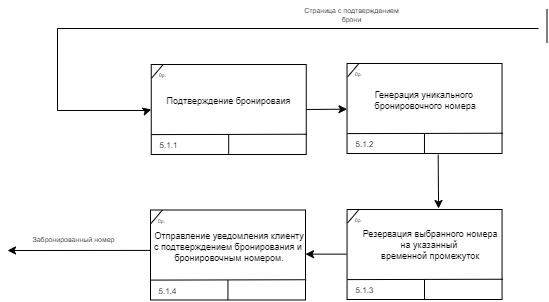

The diagram above was exported from draw.io. Its source (the exported page's mxGraphModel, read from the mxfile embedded in the PNG):
<mxGraphModel dx="1757" dy="731" grid="0" gridSize="10" guides="1" tooltips="1" connect="1" arrows="1" fold="1" page="0" pageScale="1" pageWidth="827" pageHeight="1169" background="none" math="0" shadow="0">
  <root>
    <mxCell id="0" />
    <mxCell id="1" parent="0" />
    <mxCell id="2" value="Страница с подтверждением&lt;br&gt;брони" style="text;html=1;align=center;verticalAlign=middle;resizable=0;points=[];autosize=1;strokeColor=none;fillColor=none;fontSize=7;" vertex="1" parent="1">
      <mxGeometry x="253.77999999999997" y="550" width="120" height="30" as="geometry" />
    </mxCell>
    <mxCell id="3" value="" style="rounded=0;whiteSpace=wrap;html=1;gradientColor=none;glass=0;shadow=0;" vertex="1" parent="1">
      <mxGeometry x="113.75000000000001" y="614" width="155" height="90" as="geometry" />
    </mxCell>
    <mxCell id="4" value="" style="endArrow=none;html=1;rounded=0;exitX=0.003;exitY=0.15;exitDx=0;exitDy=0;entryX=0.077;entryY=0;entryDx=0;entryDy=0;entryPerimeter=0;jumpSize=100;endSize=6;jumpStyle=none;exitPerimeter=0;" edge="1" source="3" target="3" parent="1">
      <mxGeometry width="50" height="50" relative="1" as="geometry">
        <mxPoint x="113.75000000000001" y="627.3199999999999" as="sourcePoint" />
        <mxPoint x="128.26999999999998" y="614" as="targetPoint" />
      </mxGeometry>
    </mxCell>
    <mxCell id="5" value="0р." style="text;html=1;align=center;verticalAlign=middle;resizable=0;points=[];autosize=1;strokeColor=none;fillColor=none;fontSize=5;" vertex="1" parent="1">
      <mxGeometry x="109.75000000000001" y="614" width="30" height="20" as="geometry" />
    </mxCell>
    <mxCell id="6" value="" style="endArrow=none;html=1;rounded=0;exitX=0.002;exitY=0.635;exitDx=0;exitDy=0;exitPerimeter=0;entryX=1.005;entryY=0.786;entryDx=0;entryDy=0;entryPerimeter=0;" edge="1" parent="1">
      <mxGeometry width="50" height="50" relative="1" as="geometry">
        <mxPoint x="113.99000000000002" y="684.1" as="sourcePoint" />
        <mxPoint x="269.52500000000015" y="683.74" as="targetPoint" />
      </mxGeometry>
    </mxCell>
    <mxCell id="7" value="5.1.1" style="text;html=1;align=center;verticalAlign=middle;resizable=0;points=[];autosize=1;strokeColor=none;fillColor=none;fontSize=8;" vertex="1" parent="1">
      <mxGeometry x="110.75000000000001" y="685" width="40" height="20" as="geometry" />
    </mxCell>
    <mxCell id="8" value="" style="endArrow=none;html=1;rounded=0;entryX=0.5;entryY=1;entryDx=0;entryDy=0;" edge="1" parent="1">
      <mxGeometry width="50" height="50" relative="1" as="geometry">
        <mxPoint x="191.19000000000003" y="684" as="sourcePoint" />
        <mxPoint x="191.19000000000003" y="704" as="targetPoint" />
      </mxGeometry>
    </mxCell>
    <mxCell id="9" value="" style="rounded=0;whiteSpace=wrap;html=1;gradientColor=none;glass=0;shadow=0;" vertex="1" parent="1">
      <mxGeometry x="309.53000000000003" y="613" width="155" height="90" as="geometry" />
    </mxCell>
    <mxCell id="10" value="" style="endArrow=none;html=1;rounded=0;exitX=0.003;exitY=0.15;exitDx=0;exitDy=0;entryX=0.077;entryY=0;entryDx=0;entryDy=0;entryPerimeter=0;jumpSize=100;endSize=6;jumpStyle=none;exitPerimeter=0;" edge="1" source="9" target="9" parent="1">
      <mxGeometry width="50" height="50" relative="1" as="geometry">
        <mxPoint x="309.53000000000003" y="626.3199999999999" as="sourcePoint" />
        <mxPoint x="324.05" y="613" as="targetPoint" />
      </mxGeometry>
    </mxCell>
    <mxCell id="11" value="0р." style="text;html=1;align=center;verticalAlign=middle;resizable=0;points=[];autosize=1;strokeColor=none;fillColor=none;fontSize=5;" vertex="1" parent="1">
      <mxGeometry x="305.53000000000003" y="613" width="30" height="20" as="geometry" />
    </mxCell>
    <mxCell id="12" value="" style="endArrow=none;html=1;rounded=0;exitX=0.002;exitY=0.635;exitDx=0;exitDy=0;exitPerimeter=0;entryX=1.005;entryY=0.786;entryDx=0;entryDy=0;entryPerimeter=0;" edge="1" parent="1">
      <mxGeometry width="50" height="50" relative="1" as="geometry">
        <mxPoint x="309.77000000000004" y="683.1" as="sourcePoint" />
        <mxPoint x="465.3050000000001" y="682.74" as="targetPoint" />
      </mxGeometry>
    </mxCell>
    <mxCell id="13" value="5.1.2" style="text;html=1;align=center;verticalAlign=middle;resizable=0;points=[];autosize=1;strokeColor=none;fillColor=none;fontSize=8;" vertex="1" parent="1">
      <mxGeometry x="306.53000000000003" y="684" width="40" height="20" as="geometry" />
    </mxCell>
    <mxCell id="14" value="" style="endArrow=none;html=1;rounded=0;entryX=0.5;entryY=1;entryDx=0;entryDy=0;" edge="1" parent="1">
      <mxGeometry width="50" height="50" relative="1" as="geometry">
        <mxPoint x="386.97" y="683" as="sourcePoint" />
        <mxPoint x="386.97" y="703" as="targetPoint" />
      </mxGeometry>
    </mxCell>
    <mxCell id="15" value="" style="endArrow=classic;html=1;rounded=0;exitX=1;exitY=0.5;exitDx=0;exitDy=0;" edge="1" source="3" target="9" parent="1">
      <mxGeometry width="50" height="50" relative="1" as="geometry">
        <mxPoint x="273.53000000000003" y="707" as="sourcePoint" />
        <mxPoint x="313.53000000000003" y="657" as="targetPoint" />
      </mxGeometry>
    </mxCell>
    <mxCell id="16" value="" style="rounded=0;whiteSpace=wrap;html=1;gradientColor=none;glass=0;shadow=0;" vertex="1" parent="1">
      <mxGeometry x="309.56" y="759" width="155" height="90" as="geometry" />
    </mxCell>
    <mxCell id="17" value="" style="endArrow=none;html=1;rounded=0;exitX=0.003;exitY=0.15;exitDx=0;exitDy=0;entryX=0.077;entryY=0;entryDx=0;entryDy=0;entryPerimeter=0;jumpSize=100;endSize=6;jumpStyle=none;exitPerimeter=0;" edge="1" source="16" target="16" parent="1">
      <mxGeometry width="50" height="50" relative="1" as="geometry">
        <mxPoint x="309.56" y="772.3199999999999" as="sourcePoint" />
        <mxPoint x="324.08" y="759" as="targetPoint" />
      </mxGeometry>
    </mxCell>
    <mxCell id="18" value="0р." style="text;html=1;align=center;verticalAlign=middle;resizable=0;points=[];autosize=1;strokeColor=none;fillColor=none;fontSize=5;" vertex="1" parent="1">
      <mxGeometry x="305.56" y="759" width="30" height="20" as="geometry" />
    </mxCell>
    <mxCell id="19" value="" style="endArrow=none;html=1;rounded=0;exitX=0.002;exitY=0.635;exitDx=0;exitDy=0;exitPerimeter=0;entryX=1.005;entryY=0.786;entryDx=0;entryDy=0;entryPerimeter=0;" edge="1" parent="1">
      <mxGeometry width="50" height="50" relative="1" as="geometry">
        <mxPoint x="309.8" y="829.1" as="sourcePoint" />
        <mxPoint x="465.3350000000001" y="828.74" as="targetPoint" />
      </mxGeometry>
    </mxCell>
    <mxCell id="20" value="5.1.3" style="text;html=1;align=center;verticalAlign=middle;resizable=0;points=[];autosize=1;strokeColor=none;fillColor=none;fontSize=8;" vertex="1" parent="1">
      <mxGeometry x="306.56" y="830" width="40" height="20" as="geometry" />
    </mxCell>
    <mxCell id="21" value="" style="endArrow=none;html=1;rounded=0;entryX=0.5;entryY=1;entryDx=0;entryDy=0;" edge="1" parent="1">
      <mxGeometry width="50" height="50" relative="1" as="geometry">
        <mxPoint x="387.00000000000006" y="829" as="sourcePoint" />
        <mxPoint x="387.00000000000006" y="849" as="targetPoint" />
      </mxGeometry>
    </mxCell>
    <mxCell id="22" value="" style="endArrow=classic;html=1;rounded=0;exitX=0.588;exitY=1.012;exitDx=0;exitDy=0;entryX=0.5;entryY=0;entryDx=0;entryDy=0;exitPerimeter=0;" edge="1" source="9" parent="1">
      <mxGeometry width="50" height="50" relative="1" as="geometry">
        <mxPoint x="401.06" y="724.5" as="sourcePoint" />
        <mxPoint x="401.06" y="758" as="targetPoint" />
      </mxGeometry>
    </mxCell>
    <mxCell id="23" value="" style="rounded=0;whiteSpace=wrap;html=1;gradientColor=none;glass=0;shadow=0;" vertex="1" parent="1">
      <mxGeometry x="113.00000000000001" y="759.5" width="155" height="90" as="geometry" />
    </mxCell>
    <mxCell id="24" value="" style="endArrow=none;html=1;rounded=0;exitX=0.003;exitY=0.15;exitDx=0;exitDy=0;entryX=0.077;entryY=0;entryDx=0;entryDy=0;entryPerimeter=0;jumpSize=100;endSize=6;jumpStyle=none;exitPerimeter=0;" edge="1" source="23" target="23" parent="1">
      <mxGeometry width="50" height="50" relative="1" as="geometry">
        <mxPoint x="113.00000000000001" y="772.8199999999999" as="sourcePoint" />
        <mxPoint x="127.51999999999998" y="759.5" as="targetPoint" />
      </mxGeometry>
    </mxCell>
    <mxCell id="25" value="0р." style="text;html=1;align=center;verticalAlign=middle;resizable=0;points=[];autosize=1;strokeColor=none;fillColor=none;fontSize=5;" vertex="1" parent="1">
      <mxGeometry x="109.00000000000001" y="759.5" width="30" height="20" as="geometry" />
    </mxCell>
    <mxCell id="26" value="" style="endArrow=none;html=1;rounded=0;exitX=0.002;exitY=0.635;exitDx=0;exitDy=0;exitPerimeter=0;entryX=1.005;entryY=0.786;entryDx=0;entryDy=0;entryPerimeter=0;" edge="1" parent="1">
      <mxGeometry width="50" height="50" relative="1" as="geometry">
        <mxPoint x="113.24000000000002" y="829.6" as="sourcePoint" />
        <mxPoint x="268.7750000000001" y="829.24" as="targetPoint" />
      </mxGeometry>
    </mxCell>
    <mxCell id="27" value="5.1.4" style="text;html=1;align=center;verticalAlign=middle;resizable=0;points=[];autosize=1;strokeColor=none;fillColor=none;fontSize=8;" vertex="1" parent="1">
      <mxGeometry x="110.00000000000001" y="830.5" width="40" height="20" as="geometry" />
    </mxCell>
    <mxCell id="28" value="" style="endArrow=none;html=1;rounded=0;entryX=0.5;entryY=1;entryDx=0;entryDy=0;" edge="1" parent="1">
      <mxGeometry width="50" height="50" relative="1" as="geometry">
        <mxPoint x="190.44" y="829.5" as="sourcePoint" />
        <mxPoint x="190.44" y="849.5" as="targetPoint" />
      </mxGeometry>
    </mxCell>
    <mxCell id="29" value="" style="endArrow=none;html=1;rounded=0;exitX=1;exitY=0.5;exitDx=0;exitDy=0;startArrow=classic;startFill=1;endFill=0;" edge="1" parent="1">
      <mxGeometry width="50" height="50" relative="1" as="geometry">
        <mxPoint x="268" y="803.64" as="sourcePoint" />
        <mxPoint x="309" y="803.64" as="targetPoint" />
      </mxGeometry>
    </mxCell>
    <mxCell id="30" value="Подтверждение бронироваия" style="text;html=1;align=center;verticalAlign=middle;resizable=0;points=[];autosize=1;strokeColor=none;fillColor=none;fontSize=9;" vertex="1" parent="1">
      <mxGeometry x="116.25000000000003" y="641" width="150" height="20" as="geometry" />
    </mxCell>
    <mxCell id="31" value="" style="endArrow=none;html=1;rounded=0;startArrow=classic;startFill=1;endFill=0;entryX=0.003;entryY=0.449;entryDx=0;entryDy=0;entryPerimeter=0;" edge="1" target="23" parent="1">
      <mxGeometry width="50" height="50" relative="1" as="geometry">
        <mxPoint x="-30" y="800" as="sourcePoint" />
        <mxPoint x="110" y="800" as="targetPoint" />
        <Array as="points" />
      </mxGeometry>
    </mxCell>
    <mxCell id="32" value="" style="endArrow=none;html=1;rounded=0;entryX=0.25;entryY=0;entryDx=0;entryDy=0;exitX=0.25;exitY=1;exitDx=0;exitDy=0;" edge="1" parent="1">
      <mxGeometry width="50" height="50" relative="1" as="geometry">
        <mxPoint x="510" y="592" as="sourcePoint" />
        <mxPoint x="510" y="559" as="targetPoint" />
      </mxGeometry>
    </mxCell>
    <mxCell id="33" style="edgeStyle=orthogonalEdgeStyle;rounded=0;orthogonalLoop=1;jettySize=auto;html=1;exitX=0;exitY=0.75;exitDx=0;exitDy=0;entryX=0;entryY=0.5;entryDx=0;entryDy=0;" edge="1" target="3" parent="1">
      <mxGeometry relative="1" as="geometry">
        <mxPoint x="501" y="578" as="sourcePoint" />
        <mxPoint x="110" y="659" as="targetPoint" />
        <Array as="points">
          <mxPoint x="20" y="578" />
          <mxPoint x="20" y="660" />
          <mxPoint x="110" y="660" />
          <mxPoint x="110" y="659" />
        </Array>
      </mxGeometry>
    </mxCell>
    <mxCell id="34" value="&lt;p style=&quot;margin: 0cm; text-indent: 35.45pt;&quot; class=&quot;MsoListParagraph&quot;&gt;Генерация уникального&amp;nbsp;&lt;/p&gt;&lt;p style=&quot;margin: 0cm; text-indent: 35.45pt;&quot; class=&quot;MsoListParagraph&quot;&gt;бронировочного номера&lt;/p&gt;" style="text;html=1;align=center;verticalAlign=middle;resizable=0;points=[];autosize=1;strokeColor=none;fillColor=none;fontSize=9;" vertex="1" parent="1">
      <mxGeometry x="278.56" y="630" width="170" height="40" as="geometry" />
    </mxCell>
    <mxCell id="35" value="&lt;p style=&quot;border-color: var(--border-color); margin: 0cm; text-indent: 35.45pt;&quot; class=&quot;MsoListParagraph&quot;&gt; Отправление уведомления клиенту&lt;/p&gt;&lt;p style=&quot;border-color: var(--border-color); margin: 0cm; text-indent: 35.45pt;&quot; class=&quot;MsoListParagraph&quot;&gt;с&amp;nbsp;&lt;span style=&quot;text-indent: 35.45pt; background-color: initial;&quot;&gt;подтверждением бронирования и&amp;nbsp;&lt;/span&gt;&lt;/p&gt;&lt;p style=&quot;border-color: var(--border-color); margin: 0cm; text-indent: 35.45pt;&quot; class=&quot;MsoListParagraph&quot;&gt;бронировочным номером.&lt;br&gt;&lt;/p&gt;" style="text;html=1;align=center;verticalAlign=middle;resizable=0;points=[];autosize=1;strokeColor=none;fillColor=none;fontSize=9;" vertex="1" parent="1">
      <mxGeometry x="57.99999999999997" y="772" width="220" height="50" as="geometry" />
    </mxCell>
    <mxCell id="36" value="&lt;p style=&quot;margin: 0cm; text-indent: 35.45pt;&quot; class=&quot;MsoListParagraph&quot;&gt;Резервация выбранного номера&lt;/p&gt;&lt;p style=&quot;margin: 0cm; text-indent: 35.45pt;&quot; class=&quot;MsoListParagraph&quot;&gt;на указанный&amp;nbsp;&lt;/p&gt;&lt;p style=&quot;margin: 0cm; text-indent: 35.45pt;&quot; class=&quot;MsoListParagraph&quot;&gt;временной промежуток&lt;/p&gt;" style="text;html=1;align=center;verticalAlign=middle;resizable=0;points=[];autosize=1;strokeColor=none;fillColor=none;fontSize=9;" vertex="1" parent="1">
      <mxGeometry x="263.78000000000003" y="769.5" width="210" height="50" as="geometry" />
    </mxCell>
    <mxCell id="37" value="Забронированный номер" style="text;html=1;align=center;verticalAlign=middle;resizable=0;points=[];autosize=1;strokeColor=none;fillColor=none;fontSize=7;" vertex="1" parent="1">
      <mxGeometry x="-18.560000000000002" y="779.5" width="110" height="20" as="geometry" />
    </mxCell>
  </root>
</mxGraphModel>